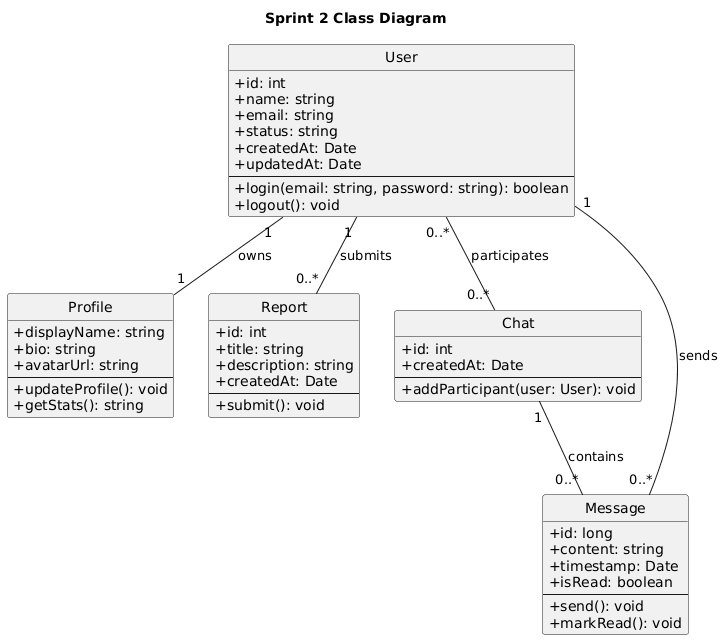

The diagram above was rendered by PlantUML. Its source (embedded in the PNG):
@startuml
title Sprint 2 Class Diagram
skinparam shadowing false
skinparam classAttributeIconSize 0
hide circle

class User {
  +id: int
  +name: string
  +email: string
  +status: string
  +createdAt: Date
  +updatedAt: Date
  --
  +login(email: string, password: string): boolean
  +logout(): void
}

class Profile {
  +displayName: string
  +bio: string
  +avatarUrl: string
  --
  +updateProfile(): void
  +getStats(): string
}

class Report {
  +id: int
  +title: string
  +description: string
  +createdAt: Date
  --
  +submit(): void
}

class Chat {
  +id: int
  +createdAt: Date
  --
  +addParticipant(user: User): void
}

class Message {
  +id: long
  +content: string
  +timestamp: Date
  +isRead: boolean
  --
  +send(): void
  +markRead(): void
}

' Associations (no diamonds/circles as requested)
User "1" -- "1" Profile : owns
User "1" -- "0..*" Report : submits
Chat "1" -- "0..*" Message : contains
User "0..*" -- "0..*" Chat : participates
User "1" -- "0..*" Message : sends
@enduml